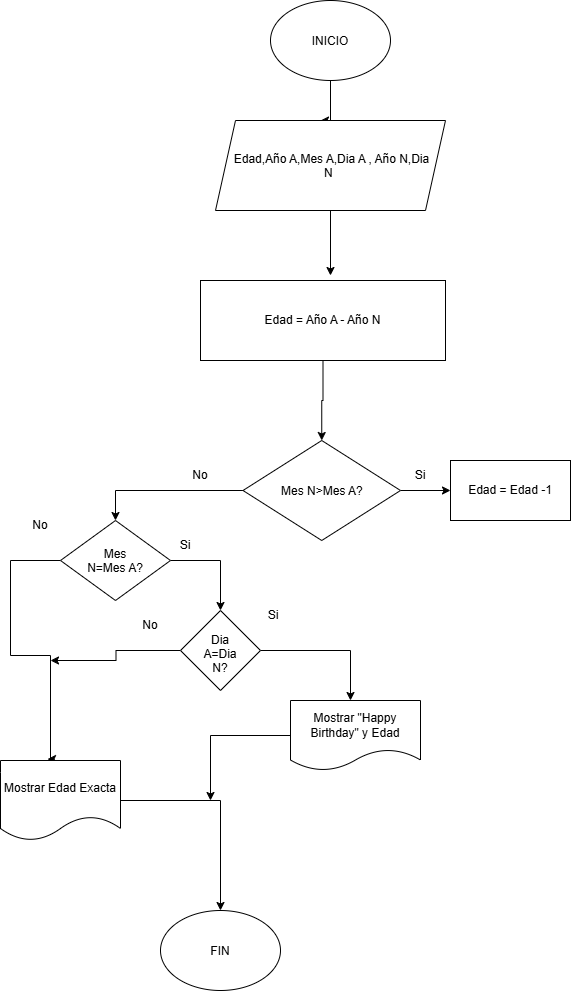

The diagram above was exported from draw.io. Its source (the exported page's mxGraphModel, read from the mxfile embedded in the PNG):
<mxGraphModel dx="1178" dy="648" grid="1" gridSize="10" guides="1" tooltips="1" connect="1" arrows="1" fold="1" page="1" pageScale="1" pageWidth="827" pageHeight="1169" math="0" shadow="0">
  <root>
    <mxCell id="0" />
    <mxCell id="1" parent="0" />
    <mxCell id="JslM1QoAWJOBNv4E3xHD-5" edge="1" parent="1" source="JslM1QoAWJOBNv4E3xHD-1" style="edgeStyle=orthogonalEdgeStyle;rounded=0;orthogonalLoop=1;jettySize=auto;html=1;" value="">
      <mxGeometry relative="1" as="geometry">
        <Array as="points">
          <mxPoint x="400" y="150" />
        </Array>
        <mxPoint x="390" y="150" as="targetPoint" />
      </mxGeometry>
    </mxCell>
    <mxCell id="JslM1QoAWJOBNv4E3xHD-1" parent="1" style="ellipse;whiteSpace=wrap;html=1;shapeInside=1;" value="INICIO&lt;div&gt;&lt;br/&gt;&lt;/div&gt;" vertex="1">
      <mxGeometry height="80" width="120" x="340" y="30" as="geometry" />
    </mxCell>
    <mxCell id="JslM1QoAWJOBNv4E3xHD-17" edge="1" parent="1" source="JslM1QoAWJOBNv4E3xHD-15" style="edgeStyle=orthogonalEdgeStyle;rounded=0;orthogonalLoop=1;jettySize=auto;html=1;" value="">
      <mxGeometry relative="1" as="geometry">
        <Array as="points">
          <mxPoint x="400" y="300" />
          <mxPoint x="400" y="300" />
        </Array>
        <mxPoint x="400" y="305" as="targetPoint" />
      </mxGeometry>
    </mxCell>
    <mxCell id="JslM1QoAWJOBNv4E3xHD-15" parent="1" style="shape=parallelogram;perimeter=parallelogramPerimeter;whiteSpace=wrap;html=1;shapeInside=1;fixedSize=1;" value="Edad,Año A,Mes A,Dia A , Año N,Dia N" vertex="1">
      <mxGeometry height="90" width="230" x="285" y="150" as="geometry" />
    </mxCell>
    <mxCell id="WVt9NbqjZSMe9nlzSDcC-22" edge="1" parent="1" source="WVt9NbqjZSMe9nlzSDcC-20" style="edgeStyle=orthogonalEdgeStyle;rounded=0;orthogonalLoop=1;jettySize=auto;html=1;" target="WVt9NbqjZSMe9nlzSDcC-21" value="">
      <mxGeometry relative="1" as="geometry" />
    </mxCell>
    <mxCell id="WVt9NbqjZSMe9nlzSDcC-20" parent="1" style="rounded=0;whiteSpace=wrap;html=1;" value="Edad = Año A - Año N" vertex="1">
      <mxGeometry height="80" width="245" x="270" y="310" as="geometry" />
    </mxCell>
    <mxCell id="WVt9NbqjZSMe9nlzSDcC-24" edge="1" parent="1" source="WVt9NbqjZSMe9nlzSDcC-21" style="edgeStyle=orthogonalEdgeStyle;rounded=0;orthogonalLoop=1;jettySize=auto;html=1;" target="WVt9NbqjZSMe9nlzSDcC-23" value="">
      <mxGeometry relative="1" as="geometry" />
    </mxCell>
    <mxCell id="WVt9NbqjZSMe9nlzSDcC-27" edge="1" parent="1" source="WVt9NbqjZSMe9nlzSDcC-21" style="edgeStyle=orthogonalEdgeStyle;rounded=0;orthogonalLoop=1;jettySize=auto;html=1;entryX=0.5;entryY=0;entryDx=0;entryDy=0;" target="WVt9NbqjZSMe9nlzSDcC-29" value="">
      <mxGeometry relative="1" as="geometry">
        <mxPoint x="240" y="520" as="targetPoint" />
      </mxGeometry>
    </mxCell>
    <mxCell id="WVt9NbqjZSMe9nlzSDcC-21" parent="1" style="rhombus;whiteSpace=wrap;html=1;shapeInside=1;rounded=0;" value="Mes N&amp;gt;Mes A?" vertex="1">
      <mxGeometry height="100" width="157.5" x="312.5" y="470" as="geometry" />
    </mxCell>
    <mxCell id="WVt9NbqjZSMe9nlzSDcC-23" parent="1" style="whiteSpace=wrap;html=1;rounded=0;" value="Edad = Edad -1" vertex="1">
      <mxGeometry height="60" width="120" x="520" y="490" as="geometry" />
    </mxCell>
    <mxCell id="WVt9NbqjZSMe9nlzSDcC-25" parent="1" style="text;html=1;whiteSpace=wrap;strokeColor=none;fillColor=none;align=center;verticalAlign=middle;rounded=0;" value="Si" vertex="1">
      <mxGeometry height="30" width="60" x="460" y="490" as="geometry" />
    </mxCell>
    <mxCell id="WVt9NbqjZSMe9nlzSDcC-28" parent="1" style="text;html=1;whiteSpace=wrap;strokeColor=none;fillColor=none;align=center;verticalAlign=middle;rounded=0;" value="No" vertex="1">
      <mxGeometry height="30" width="60" x="240" y="490" as="geometry" />
    </mxCell>
    <mxCell id="WVt9NbqjZSMe9nlzSDcC-32" edge="1" parent="1" source="WVt9NbqjZSMe9nlzSDcC-29" style="edgeStyle=orthogonalEdgeStyle;rounded=0;orthogonalLoop=1;jettySize=auto;html=1;" target="WVt9NbqjZSMe9nlzSDcC-36">
      <mxGeometry relative="1" as="geometry">
        <mxPoint x="280" y="640" as="targetPoint" />
      </mxGeometry>
    </mxCell>
    <mxCell id="WVt9NbqjZSMe9nlzSDcC-33" edge="1" parent="1" source="WVt9NbqjZSMe9nlzSDcC-29" style="edgeStyle=orthogonalEdgeStyle;rounded=0;orthogonalLoop=1;jettySize=auto;html=1;entryX=0.392;entryY=-0.017;entryDx=0;entryDy=0;entryPerimeter=0;" target="WVt9NbqjZSMe9nlzSDcC-45">
      <mxGeometry relative="1" as="geometry">
        <Array as="points">
          <mxPoint x="80" y="590" />
          <mxPoint x="80" y="685" />
          <mxPoint x="120" y="685" />
          <mxPoint x="120" y="788.58" />
        </Array>
        <mxPoint x="120" y="740" as="targetPoint" />
      </mxGeometry>
    </mxCell>
    <mxCell id="WVt9NbqjZSMe9nlzSDcC-29" parent="1" style="rhombus;whiteSpace=wrap;html=1;shapeInside=1;" value="Mes N=Mes A?" vertex="1">
      <mxGeometry height="80" width="110" x="130" y="550" as="geometry" />
    </mxCell>
    <mxCell id="WVt9NbqjZSMe9nlzSDcC-34" parent="1" style="text;html=1;whiteSpace=wrap;strokeColor=none;fillColor=none;align=center;verticalAlign=middle;rounded=0;" value="Si" vertex="1">
      <mxGeometry height="30" width="60" x="225" y="560" as="geometry" />
    </mxCell>
    <mxCell id="WVt9NbqjZSMe9nlzSDcC-35" parent="1" style="text;html=1;whiteSpace=wrap;strokeColor=none;fillColor=none;align=center;verticalAlign=middle;rounded=0;" value="No" vertex="1">
      <mxGeometry height="30" width="60" x="80" y="540" as="geometry" />
    </mxCell>
    <mxCell id="WVt9NbqjZSMe9nlzSDcC-37" edge="1" parent="1" source="WVt9NbqjZSMe9nlzSDcC-36" style="edgeStyle=orthogonalEdgeStyle;rounded=0;orthogonalLoop=1;jettySize=auto;html=1;">
      <mxGeometry relative="1" as="geometry">
        <mxPoint x="420" y="730" as="targetPoint" />
      </mxGeometry>
    </mxCell>
    <mxCell id="WVt9NbqjZSMe9nlzSDcC-47" edge="1" parent="1" source="WVt9NbqjZSMe9nlzSDcC-36" style="edgeStyle=orthogonalEdgeStyle;rounded=0;orthogonalLoop=1;jettySize=auto;html=1;">
      <mxGeometry relative="1" as="geometry">
        <mxPoint x="120" y="690" as="targetPoint" />
      </mxGeometry>
    </mxCell>
    <mxCell id="WVt9NbqjZSMe9nlzSDcC-36" parent="1" style="rhombus;whiteSpace=wrap;html=1;shapeInside=1;" value="Dia A=Dia N?" vertex="1">
      <mxGeometry height="80" width="80" x="250" y="640" as="geometry" />
    </mxCell>
    <mxCell id="WVt9NbqjZSMe9nlzSDcC-39" parent="1" style="text;html=1;whiteSpace=wrap;strokeColor=none;fillColor=none;align=center;verticalAlign=middle;rounded=0;" value="Si" vertex="1">
      <mxGeometry height="30" width="60" x="312.5" y="630" as="geometry" />
    </mxCell>
    <mxCell id="WVt9NbqjZSMe9nlzSDcC-40" parent="1" style="text;html=1;whiteSpace=wrap;strokeColor=none;fillColor=none;align=center;verticalAlign=middle;rounded=0;" value="No" vertex="1">
      <mxGeometry height="30" width="60" x="190" y="640" as="geometry" />
    </mxCell>
    <mxCell id="WVt9NbqjZSMe9nlzSDcC-50" edge="1" parent="1" source="WVt9NbqjZSMe9nlzSDcC-43" style="edgeStyle=orthogonalEdgeStyle;rounded=0;orthogonalLoop=1;jettySize=auto;html=1;">
      <mxGeometry relative="1" as="geometry">
        <mxPoint x="280" y="830" as="targetPoint" />
      </mxGeometry>
    </mxCell>
    <mxCell id="WVt9NbqjZSMe9nlzSDcC-43" parent="1" style="shape=document;whiteSpace=wrap;html=1;boundedLbl=1;" value="Mostrar &quot;Happy Birthday&quot; y Edad" vertex="1">
      <mxGeometry height="70" width="130" x="360" y="730" as="geometry" />
    </mxCell>
    <mxCell id="WVt9NbqjZSMe9nlzSDcC-48" edge="1" parent="1" source="WVt9NbqjZSMe9nlzSDcC-45" style="edgeStyle=orthogonalEdgeStyle;rounded=0;orthogonalLoop=1;jettySize=auto;html=1;">
      <mxGeometry relative="1" as="geometry">
        <mxPoint x="290" y="940" as="targetPoint" />
      </mxGeometry>
    </mxCell>
    <mxCell id="WVt9NbqjZSMe9nlzSDcC-45" parent="1" style="shape=document;whiteSpace=wrap;html=1;boundedLbl=1;" value="Mostrar Edad Exacta" vertex="1">
      <mxGeometry height="80" width="120" x="70" y="790" as="geometry" />
    </mxCell>
    <mxCell id="WVt9NbqjZSMe9nlzSDcC-51" parent="1" style="ellipse;whiteSpace=wrap;html=1;shapeInside=1;" value="FIN" vertex="1">
      <mxGeometry height="80" width="120" x="230" y="940" as="geometry" />
    </mxCell>
  </root>
</mxGraphModel>